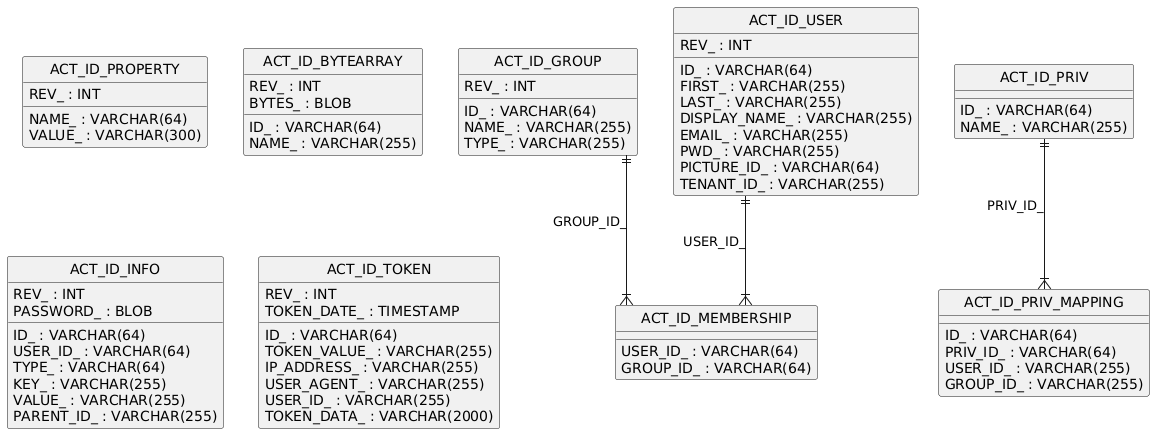

The diagram above was rendered by PlantUML. Its source (embedded in the PNG):
@startuml
hide circle
skinparam linetype ortho

entity "ACT_ID_PROPERTY" as ACT_ID_PROPERTY {
  NAME_ : VARCHAR(64)
  VALUE_ : VARCHAR(300)
  REV_ : INT
}

entity "ACT_ID_BYTEARRAY" as ACT_ID_BYTEARRAY {
  ID_ : VARCHAR(64)
  REV_ : INT
  NAME_ : VARCHAR(255)
  BYTES_ : BLOB
}

entity "ACT_ID_GROUP" as ACT_ID_GROUP {
  ID_ : VARCHAR(64)
  REV_ : INT
  NAME_ : VARCHAR(255)
  TYPE_ : VARCHAR(255)
}

entity "ACT_ID_MEMBERSHIP" as ACT_ID_MEMBERSHIP {
  USER_ID_ : VARCHAR(64)
  GROUP_ID_ : VARCHAR(64)
}

entity "ACT_ID_USER" as ACT_ID_USER {
  ID_ : VARCHAR(64)
  REV_ : INT
  FIRST_ : VARCHAR(255)
  LAST_ : VARCHAR(255)
  DISPLAY_NAME_ : VARCHAR(255)
  EMAIL_ : VARCHAR(255)
  PWD_ : VARCHAR(255)
  PICTURE_ID_ : VARCHAR(64)
  TENANT_ID_ : VARCHAR(255)
}

entity "ACT_ID_INFO" as ACT_ID_INFO {
  ID_ : VARCHAR(64)
  REV_ : INT
  USER_ID_ : VARCHAR(64)
  TYPE_ : VARCHAR(64)
  KEY_ : VARCHAR(255)
  VALUE_ : VARCHAR(255)
  PASSWORD_ : BLOB
  PARENT_ID_ : VARCHAR(255)
}

entity "ACT_ID_TOKEN" as ACT_ID_TOKEN {
  ID_ : VARCHAR(64)
  REV_ : INT
  TOKEN_VALUE_ : VARCHAR(255)
  TOKEN_DATE_ : TIMESTAMP
  IP_ADDRESS_ : VARCHAR(255)
  USER_AGENT_ : VARCHAR(255)
  USER_ID_ : VARCHAR(255)
  TOKEN_DATA_ : VARCHAR(2000)
}

entity "ACT_ID_PRIV" as ACT_ID_PRIV {
  ID_ : VARCHAR(64)
  NAME_ : VARCHAR(255)
}

entity "ACT_ID_PRIV_MAPPING" as ACT_ID_PRIV_MAPPING {
  ID_ : VARCHAR(64)
  PRIV_ID_ : VARCHAR(64)
  USER_ID_ : VARCHAR(255)
  GROUP_ID_ : VARCHAR(255)
}

ACT_ID_GROUP ||--|{ ACT_ID_MEMBERSHIP : "GROUP_ID_"
ACT_ID_USER ||--|{ ACT_ID_MEMBERSHIP : "USER_ID_"
ACT_ID_PRIV ||--|{ ACT_ID_PRIV_MAPPING : "PRIV_ID_"
@enduml